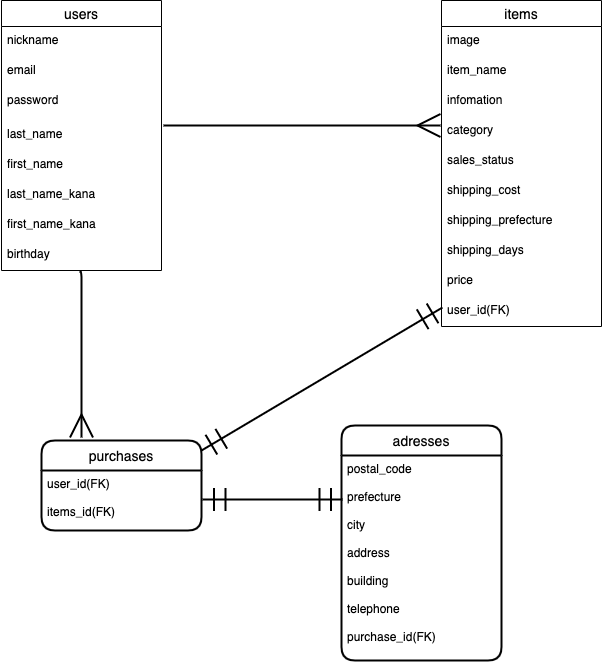

The diagram above was exported from draw.io. Its source (the exported page's mxGraphModel, read from the mxfile embedded in the PNG):
<mxGraphModel dx="312" dy="520" grid="0" gridSize="10" guides="1" tooltips="1" connect="0" arrows="0" fold="1" page="1" pageScale="1" pageWidth="827" pageHeight="1169" background="#FFFFFF" math="0" shadow="0">
  <root>
    <mxCell id="0" />
    <mxCell id="1" parent="0" />
    <mxCell id="2" value="users" style="swimlane;fontStyle=0;childLayout=stackLayout;horizontal=1;startSize=26;horizontalStack=0;resizeParent=1;resizeParentMax=0;resizeLast=0;collapsible=1;marginBottom=0;align=center;fontSize=14;fillColor=#FFFFFF;fontColor=#000000;swimlaneFillColor=none;strokeColor=#000000;" vertex="1" parent="1">
      <mxGeometry x="120" y="40" width="160" height="270" as="geometry">
        <mxRectangle x="80" y="40" width="70" height="26" as="alternateBounds" />
      </mxGeometry>
    </mxCell>
    <mxCell id="3" value="nickname" style="text;strokeColor=none;fillColor=none;spacingLeft=4;spacingRight=4;overflow=hidden;rotatable=0;points=[[0,0.5],[1,0.5]];portConstraint=eastwest;fontSize=12;fontColor=#000000;" vertex="1" parent="2">
      <mxGeometry y="26" width="160" height="30" as="geometry" />
    </mxCell>
    <mxCell id="4" value="email" style="text;spacingLeft=4;spacingRight=4;overflow=hidden;rotatable=0;points=[[0,0.5],[1,0.5]];portConstraint=eastwest;fontSize=12;strokeWidth=3;fontColor=#000000;" vertex="1" parent="2">
      <mxGeometry y="56" width="160" height="30" as="geometry" />
    </mxCell>
    <mxCell id="5" value="password&#10;" style="text;strokeColor=none;fillColor=none;spacingLeft=4;spacingRight=4;overflow=hidden;rotatable=0;points=[[0,0.5],[1,0.5]];portConstraint=eastwest;fontSize=12;fontColor=#000000;" vertex="1" parent="2">
      <mxGeometry y="86" width="160" height="34" as="geometry" />
    </mxCell>
    <mxCell id="C6C2N2lx5gLJM5NgenrB-109" value="last_name" style="text;strokeColor=none;fillColor=none;spacingLeft=4;spacingRight=4;overflow=hidden;rotatable=0;points=[[0,0.5],[1,0.5]];portConstraint=eastwest;fontSize=12;fontColor=#000000;" vertex="1" parent="2">
      <mxGeometry y="120" width="160" height="30" as="geometry" />
    </mxCell>
    <mxCell id="C6C2N2lx5gLJM5NgenrB-110" value="first_name&#10;" style="text;strokeColor=none;fillColor=none;spacingLeft=4;spacingRight=4;overflow=hidden;rotatable=0;points=[[0,0.5],[1,0.5]];portConstraint=eastwest;fontSize=12;fontColor=#000000;" vertex="1" parent="2">
      <mxGeometry y="150" width="160" height="30" as="geometry" />
    </mxCell>
    <mxCell id="C6C2N2lx5gLJM5NgenrB-111" value="last_name_kana" style="text;strokeColor=none;fillColor=none;spacingLeft=4;spacingRight=4;overflow=hidden;rotatable=0;points=[[0,0.5],[1,0.5]];portConstraint=eastwest;fontSize=12;fontColor=#000000;" vertex="1" parent="2">
      <mxGeometry y="180" width="160" height="30" as="geometry" />
    </mxCell>
    <mxCell id="C6C2N2lx5gLJM5NgenrB-112" value="first_name_kana" style="text;strokeColor=none;fillColor=none;spacingLeft=4;spacingRight=4;overflow=hidden;rotatable=0;points=[[0,0.5],[1,0.5]];portConstraint=eastwest;fontSize=12;fontColor=#000000;" vertex="1" parent="2">
      <mxGeometry y="210" width="160" height="30" as="geometry" />
    </mxCell>
    <mxCell id="C6C2N2lx5gLJM5NgenrB-113" value="birthday" style="text;strokeColor=none;fillColor=none;spacingLeft=4;spacingRight=4;overflow=hidden;rotatable=0;points=[[0,0.5],[1,0.5]];portConstraint=eastwest;fontSize=12;fontColor=#000000;" vertex="1" parent="2">
      <mxGeometry y="240" width="160" height="30" as="geometry" />
    </mxCell>
    <mxCell id="6" value="items" style="swimlane;fontStyle=0;childLayout=stackLayout;horizontal=1;startSize=26;horizontalStack=0;resizeParent=1;resizeParentMax=0;resizeLast=0;collapsible=1;marginBottom=0;align=center;fontSize=14;fontColor=#000000;fillColor=#FFFFFF;strokeColor=#000000;perimeterSpacing=0;" vertex="1" parent="1">
      <mxGeometry x="560" y="40" width="160" height="326" as="geometry" />
    </mxCell>
    <mxCell id="7" value="image&#10;" style="text;strokeColor=none;fillColor=none;spacingLeft=4;spacingRight=4;overflow=hidden;rotatable=0;points=[[0,0.5],[1,0.5]];portConstraint=eastwest;fontSize=12;fontColor=#000000;" vertex="1" parent="6">
      <mxGeometry y="26" width="160" height="30" as="geometry" />
    </mxCell>
    <mxCell id="9" value="item_name" style="text;spacingLeft=4;spacingRight=4;overflow=hidden;rotatable=0;points=[[0,0.5],[1,0.5]];portConstraint=eastwest;fontSize=12;strokeWidth=0;labelBorderColor=none;fontColor=#000000;" vertex="1" parent="6">
      <mxGeometry y="56" width="160" height="30" as="geometry" />
    </mxCell>
    <mxCell id="C6C2N2lx5gLJM5NgenrB-114" value="infomation" style="text;strokeColor=none;fillColor=none;spacingLeft=4;spacingRight=4;overflow=hidden;rotatable=0;points=[[0,0.5],[1,0.5]];portConstraint=eastwest;fontSize=12;fontColor=#000000;" vertex="1" parent="6">
      <mxGeometry y="86" width="160" height="30" as="geometry" />
    </mxCell>
    <mxCell id="C6C2N2lx5gLJM5NgenrB-115" value="category" style="text;spacingLeft=4;spacingRight=4;overflow=hidden;rotatable=0;points=[[0,0.5],[1,0.5]];portConstraint=eastwest;fontSize=12;labelBackgroundColor=none;fontColor=#000000;" vertex="1" parent="6">
      <mxGeometry y="116" width="160" height="30" as="geometry" />
    </mxCell>
    <mxCell id="C6C2N2lx5gLJM5NgenrB-116" value="sales_status" style="text;strokeColor=none;fillColor=none;spacingLeft=4;spacingRight=4;overflow=hidden;rotatable=0;points=[[0,0.5],[1,0.5]];portConstraint=eastwest;fontSize=12;labelBackgroundColor=none;fontColor=#000000;" vertex="1" parent="6">
      <mxGeometry y="146" width="160" height="30" as="geometry" />
    </mxCell>
    <mxCell id="C6C2N2lx5gLJM5NgenrB-117" value="shipping_cost" style="text;strokeColor=none;fillColor=none;spacingLeft=4;spacingRight=4;overflow=hidden;rotatable=0;points=[[0,0.5],[1,0.5]];portConstraint=eastwest;fontSize=12;fontColor=#000000;" vertex="1" parent="6">
      <mxGeometry y="176" width="160" height="30" as="geometry" />
    </mxCell>
    <mxCell id="C6C2N2lx5gLJM5NgenrB-118" value="shipping_prefecture" style="text;strokeColor=none;fillColor=none;spacingLeft=4;spacingRight=4;overflow=hidden;rotatable=0;points=[[0,0.5],[1,0.5]];portConstraint=eastwest;fontSize=12;fontColor=#000000;" vertex="1" parent="6">
      <mxGeometry y="206" width="160" height="30" as="geometry" />
    </mxCell>
    <mxCell id="C6C2N2lx5gLJM5NgenrB-119" value="shipping_days" style="text;fillColor=none;spacingLeft=4;spacingRight=4;overflow=hidden;rotatable=0;points=[[0,0.5],[1,0.5]];portConstraint=eastwest;fontSize=12;fontColor=#000000;" vertex="1" parent="6">
      <mxGeometry y="236" width="160" height="30" as="geometry" />
    </mxCell>
    <mxCell id="C6C2N2lx5gLJM5NgenrB-120" value="price" style="text;strokeColor=none;fillColor=none;spacingLeft=4;spacingRight=4;overflow=hidden;rotatable=0;points=[[0,0.5],[1,0.5]];portConstraint=eastwest;fontSize=12;fontColor=#000000;" vertex="1" parent="6">
      <mxGeometry y="266" width="160" height="30" as="geometry" />
    </mxCell>
    <mxCell id="C6C2N2lx5gLJM5NgenrB-121" value="user_id(FK)" style="text;strokeColor=none;fillColor=none;spacingLeft=4;spacingRight=4;overflow=hidden;rotatable=0;points=[[0,0.5],[1,0.5]];portConstraint=eastwest;fontSize=12;fontColor=#000000;" vertex="1" parent="6">
      <mxGeometry y="296" width="160" height="30" as="geometry" />
    </mxCell>
    <mxCell id="18" value="purchases" style="swimlane;childLayout=stackLayout;horizontal=1;startSize=30;horizontalStack=0;rounded=1;fontSize=14;fontStyle=0;strokeWidth=2;resizeParent=0;resizeLast=1;shadow=0;dashed=0;align=center;fillColor=#FFFFFF;fontColor=#000000;strokeColor=#000000;" vertex="1" parent="1">
      <mxGeometry x="160" y="480" width="160" height="90" as="geometry" />
    </mxCell>
    <mxCell id="19" value="user_id(FK)&#10;&#10;items_id(FK)&#10;" style="align=left;strokeColor=none;fillColor=none;spacingLeft=4;fontSize=12;verticalAlign=top;resizable=0;rotatable=0;part=1;fontColor=#000000;" vertex="1" parent="18">
      <mxGeometry y="30" width="160" height="60" as="geometry" />
    </mxCell>
    <mxCell id="20" value="adresses" style="swimlane;childLayout=stackLayout;horizontal=1;startSize=30;horizontalStack=0;rounded=1;fontSize=14;fontStyle=0;strokeWidth=2;resizeParent=0;resizeLast=1;shadow=0;dashed=0;align=center;fillColor=#FFFFFF;fontColor=#000000;strokeColor=#000000;" vertex="1" parent="1">
      <mxGeometry x="460" y="465" width="160" height="235" as="geometry" />
    </mxCell>
    <mxCell id="21" value="postal_code&#10;&#10;prefecture&#10;&#10;city&#10;&#10;address&#10;&#10;building&#10;&#10;telephone&#10;&#10;purchase_id(FK)" style="align=left;strokeColor=none;fillColor=none;spacingLeft=4;fontSize=12;verticalAlign=top;resizable=0;rotatable=0;part=1;fontColor=#000000;" vertex="1" parent="20">
      <mxGeometry y="30" width="160" height="205" as="geometry" />
    </mxCell>
    <mxCell id="C6C2N2lx5gLJM5NgenrB-122" value="" style="edgeStyle=elbowEdgeStyle;fontSize=12;html=1;endArrow=ERmany;targetPerimeterSpacing=0;strokeWidth=2;rounded=1;endSize=20;labelBorderColor=none;strokeColor=#000000;" edge="1" parent="1">
      <mxGeometry width="100" height="100" relative="1" as="geometry">
        <mxPoint x="282" y="165" as="sourcePoint" />
        <mxPoint x="559" y="165" as="targetPoint" />
        <Array as="points" />
      </mxGeometry>
    </mxCell>
    <mxCell id="C6C2N2lx5gLJM5NgenrB-123" value="" style="edgeStyle=elbowEdgeStyle;fontSize=12;html=1;endArrow=ERmany;endSize=20;targetPerimeterSpacing=0;strokeWidth=2;exitX=0.488;exitY=1.033;exitDx=0;exitDy=0;exitPerimeter=0;entryX=0.256;entryY=-0.033;entryDx=0;entryDy=0;entryPerimeter=0;strokeColor=#000000;" edge="1" parent="1" source="C6C2N2lx5gLJM5NgenrB-113" target="18">
      <mxGeometry width="100" height="100" relative="1" as="geometry">
        <mxPoint x="350" y="470" as="sourcePoint" />
        <mxPoint x="198" y="470" as="targetPoint" />
      </mxGeometry>
    </mxCell>
    <mxCell id="C6C2N2lx5gLJM5NgenrB-126" value="" style="fontSize=12;html=1;endArrow=ERmandOne;startArrow=ERmandOne;endSize=20;targetPerimeterSpacing=0;strokeWidth=2;startSize=20;entryX=0.006;entryY=0.367;entryDx=0;entryDy=0;entryPerimeter=0;strokeColor=#000000;" edge="1" parent="1" target="C6C2N2lx5gLJM5NgenrB-121">
      <mxGeometry width="100" height="100" relative="1" as="geometry">
        <mxPoint x="320" y="490" as="sourcePoint" />
        <mxPoint x="450" y="370" as="targetPoint" />
      </mxGeometry>
    </mxCell>
    <mxCell id="C6C2N2lx5gLJM5NgenrB-128" value="" style="edgeStyle=entityRelationEdgeStyle;fontSize=12;html=1;endArrow=ERmandOne;startArrow=ERmandOne;startSize=20;endSize=20;targetPerimeterSpacing=0;strokeWidth=2;exitX=1.006;exitY=0.483;exitDx=0;exitDy=0;exitPerimeter=0;strokeColor=#000000;" edge="1" parent="1" source="19">
      <mxGeometry width="100" height="100" relative="1" as="geometry">
        <mxPoint x="350" y="470" as="sourcePoint" />
        <mxPoint x="461" y="539" as="targetPoint" />
      </mxGeometry>
    </mxCell>
  </root>
</mxGraphModel>